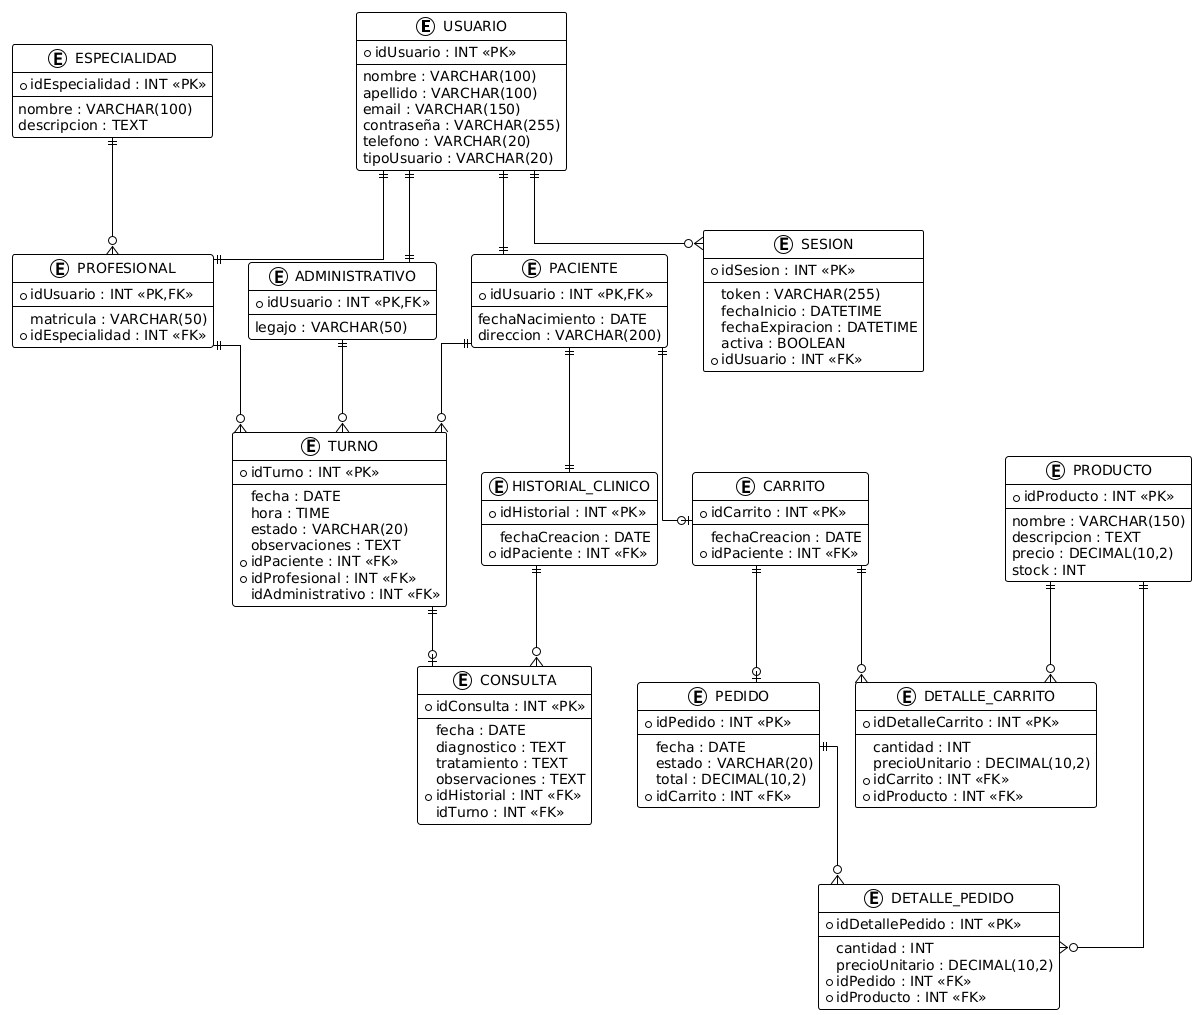

The diagram above was rendered by PlantUML. Its source (embedded in the PNG):
@startuml
!theme plain
skinparam linetype ortho

entity "USUARIO" as usuario {
  * idUsuario : INT <<PK>>
  --
  nombre : VARCHAR(100)
  apellido : VARCHAR(100)
  email : VARCHAR(150)
  contraseña : VARCHAR(255)
  telefono : VARCHAR(20)
  tipoUsuario : VARCHAR(20)
}

entity "PACIENTE" as paciente {
  * idUsuario : INT <<PK,FK>>
  --
  fechaNacimiento : DATE
  direccion : VARCHAR(200)
}

entity "PROFESIONAL" as profesional {
  * idUsuario : INT <<PK,FK>>
  --
  matricula : VARCHAR(50)
  * idEspecialidad : INT <<FK>>
}

entity "ADMINISTRATIVO" as administrativo {
  * idUsuario : INT <<PK,FK>>
  --
  legajo : VARCHAR(50)
}

entity "ESPECIALIDAD" as especialidad {
  * idEspecialidad : INT <<PK>>
  --
  nombre : VARCHAR(100)
  descripcion : TEXT
}

entity "TURNO" as turno {
  * idTurno : INT <<PK>>
  --
  fecha : DATE
  hora : TIME
  estado : VARCHAR(20)
  observaciones : TEXT
  * idPaciente : INT <<FK>>
  * idProfesional : INT <<FK>>
  idAdministrativo : INT <<FK>>
}

entity "HISTORIAL_CLINICO" as historial {
  * idHistorial : INT <<PK>>
  --
  fechaCreacion : DATE
  * idPaciente : INT <<FK>>
}

entity "CONSULTA" as consulta {
  * idConsulta : INT <<PK>>
  --
  fecha : DATE
  diagnostico : TEXT
  tratamiento : TEXT
  observaciones : TEXT
  * idHistorial : INT <<FK>>
  idTurno : INT <<FK>>
}

entity "CARRITO" as carrito {
  * idCarrito : INT <<PK>>
  --
  fechaCreacion : DATE
  * idPaciente : INT <<FK>>
}

entity "PEDIDO" as pedido {
  * idPedido : INT <<PK>>
  --
  fecha : DATE
  estado : VARCHAR(20)
  total : DECIMAL(10,2)
  * idCarrito : INT <<FK>>
}

entity "DETALLE_CARRITO" as detalleCarrito {
  * idDetalleCarrito : INT <<PK>>
  --
  cantidad : INT
  precioUnitario : DECIMAL(10,2)
  * idCarrito : INT <<FK>>
  * idProducto : INT <<FK>>
}

entity "DETALLE_PEDIDO" as detallePedido {
  * idDetallePedido : INT <<PK>>
  --
  cantidad : INT
  precioUnitario : DECIMAL(10,2)
  * idPedido : INT <<FK>>
  * idProducto : INT <<FK>>
}

entity "PRODUCTO" as producto {
  * idProducto : INT <<PK>>
  --
  nombre : VARCHAR(150)
  descripcion : TEXT
  precio : DECIMAL(10,2)
  stock : INT
}

entity "SESION" as sesion {
  * idSesion : INT <<PK>>
  --
  token : VARCHAR(255)
  fechaInicio : DATETIME
  fechaExpiracion : DATETIME
  activa : BOOLEAN
  * idUsuario : INT <<FK>>
}

' Relaciones de herencia
usuario ||--|| paciente
usuario ||--|| profesional
usuario ||--|| administrativo

' Relaciones de especialidad
especialidad ||--o{ profesional

' Relaciones de turnos
paciente ||--o{ turno
profesional ||--o{ turno
administrativo ||--o{ turno

' Relaciones de historial
paciente ||--|| historial
historial ||--o{ consulta
turno ||--o| consulta

' Relaciones de e-commerce
paciente ||--o| carrito
carrito ||--o| pedido
carrito ||--o{ detalleCarrito
pedido ||--o{ detallePedido
producto ||--o{ detalleCarrito
producto ||--o{ detallePedido

' Relaciones de sesión
usuario ||--o{ sesion
@enduml